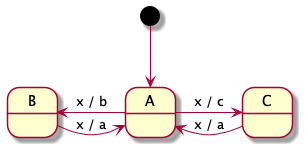

The diagram above was rendered by PlantUML. Its source (embedded in the PNG):
@startuml

state A
state B
state C

[*] -down-> A
A -left->  B: x / b
A -right-> C : x / c
B -right-> A: x / a
C -left-> A: x / a
@enduml